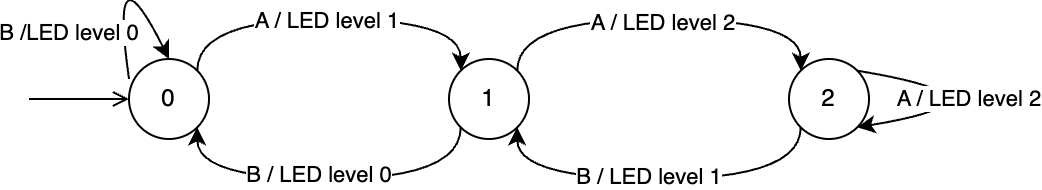

The diagram above was exported from draw.io. Its source (the exported page's mxGraphModel, read from the mxfile embedded in the PNG):
<mxGraphModel dx="954" dy="610" grid="1" gridSize="10" guides="1" tooltips="1" connect="1" arrows="1" fold="1" page="1" pageScale="1" pageWidth="827" pageHeight="1169" math="0" shadow="0">
  <root>
    <mxCell id="1oPcDR1ojqYA5k70-krx-0" />
    <mxCell id="1oPcDR1ojqYA5k70-krx-1" parent="1oPcDR1ojqYA5k70-krx-0" />
    <mxCell id="1oPcDR1ojqYA5k70-krx-2" value="0" style="ellipse;whiteSpace=wrap;html=1;aspect=fixed;" parent="1oPcDR1ojqYA5k70-krx-1" vertex="1">
      <mxGeometry x="100" y="220" width="40" height="40" as="geometry" />
    </mxCell>
    <mxCell id="1oPcDR1ojqYA5k70-krx-3" value="1" style="ellipse;whiteSpace=wrap;html=1;aspect=fixed;" parent="1oPcDR1ojqYA5k70-krx-1" vertex="1">
      <mxGeometry x="260" y="220" width="40" height="40" as="geometry" />
    </mxCell>
    <mxCell id="1oPcDR1ojqYA5k70-krx-4" value="" style="endArrow=classic;html=1;rounded=0;exitX=1;exitY=0;exitDx=0;exitDy=0;entryX=0;entryY=0;entryDx=0;entryDy=0;edgeStyle=orthogonalEdgeStyle;curved=1;" parent="1oPcDR1ojqYA5k70-krx-1" source="1oPcDR1ojqYA5k70-krx-2" target="1oPcDR1ojqYA5k70-krx-3" edge="1">
      <mxGeometry width="50" height="50" relative="1" as="geometry">
        <mxPoint x="390" y="340" as="sourcePoint" />
        <mxPoint x="440" y="290" as="targetPoint" />
        <Array as="points">
          <mxPoint x="134" y="200" />
          <mxPoint x="266" y="200" />
        </Array>
      </mxGeometry>
    </mxCell>
    <mxCell id="1oPcDR1ojqYA5k70-krx-5" value="A / LED level 1" style="edgeLabel;html=1;align=center;verticalAlign=middle;resizable=0;points=[];" parent="1oPcDR1ojqYA5k70-krx-4" vertex="1" connectable="0">
      <mxGeometry x="-0.0218" relative="1" as="geometry">
        <mxPoint as="offset" />
      </mxGeometry>
    </mxCell>
    <mxCell id="1oPcDR1ojqYA5k70-krx-6" value="" style="endArrow=classic;html=1;rounded=0;exitX=0;exitY=1;exitDx=0;exitDy=0;entryX=1;entryY=1;entryDx=0;entryDy=0;edgeStyle=orthogonalEdgeStyle;curved=1;" parent="1oPcDR1ojqYA5k70-krx-1" source="1oPcDR1ojqYA5k70-krx-3" target="1oPcDR1ojqYA5k70-krx-2" edge="1">
      <mxGeometry width="50" height="50" relative="1" as="geometry">
        <mxPoint x="390" y="340" as="sourcePoint" />
        <mxPoint x="440" y="290" as="targetPoint" />
        <Array as="points">
          <mxPoint x="266" y="280" />
          <mxPoint x="134" y="280" />
        </Array>
      </mxGeometry>
    </mxCell>
    <mxCell id="1oPcDR1ojqYA5k70-krx-7" value="B / LED level 0" style="edgeLabel;html=1;align=center;verticalAlign=middle;resizable=0;points=[];" parent="1oPcDR1ojqYA5k70-krx-6" vertex="1" connectable="0">
      <mxGeometry x="0.0545" y="-3" relative="1" as="geometry">
        <mxPoint as="offset" />
      </mxGeometry>
    </mxCell>
    <mxCell id="1oPcDR1ojqYA5k70-krx-10" value="" style="endArrow=open;html=1;rounded=0;endFill=0;" parent="1oPcDR1ojqYA5k70-krx-1" edge="1">
      <mxGeometry width="50" height="50" relative="1" as="geometry">
        <mxPoint x="50" y="240" as="sourcePoint" />
        <mxPoint x="100" y="240" as="targetPoint" />
      </mxGeometry>
    </mxCell>
    <mxCell id="obV0xKAMrJDedLNOsX-t-0" value="2" style="ellipse;whiteSpace=wrap;html=1;aspect=fixed;" parent="1oPcDR1ojqYA5k70-krx-1" vertex="1">
      <mxGeometry x="430" y="220" width="40" height="40" as="geometry" />
    </mxCell>
    <mxCell id="obV0xKAMrJDedLNOsX-t-1" value="" style="endArrow=classic;html=1;rounded=0;exitX=1;exitY=0;exitDx=0;exitDy=0;entryX=0;entryY=0;entryDx=0;entryDy=0;edgeStyle=orthogonalEdgeStyle;curved=1;" parent="1oPcDR1ojqYA5k70-krx-1" source="1oPcDR1ojqYA5k70-krx-3" target="obV0xKAMrJDedLNOsX-t-0" edge="1">
      <mxGeometry width="50" height="50" relative="1" as="geometry">
        <mxPoint x="390" y="340" as="sourcePoint" />
        <mxPoint x="440" y="290" as="targetPoint" />
        <Array as="points">
          <mxPoint x="294" y="200" />
          <mxPoint x="436" y="200" />
        </Array>
      </mxGeometry>
    </mxCell>
    <mxCell id="obV0xKAMrJDedLNOsX-t-2" value="A / LED level 2" style="edgeLabel;html=1;align=center;verticalAlign=middle;resizable=0;points=[];" parent="obV0xKAMrJDedLNOsX-t-1" vertex="1" connectable="0">
      <mxGeometry x="0.0103" y="-1" relative="1" as="geometry">
        <mxPoint as="offset" />
      </mxGeometry>
    </mxCell>
    <mxCell id="obV0xKAMrJDedLNOsX-t-4" value="" style="endArrow=classic;html=1;rounded=0;entryX=1;entryY=1;entryDx=0;entryDy=0;exitX=0;exitY=1;exitDx=0;exitDy=0;edgeStyle=orthogonalEdgeStyle;curved=1;" parent="1oPcDR1ojqYA5k70-krx-1" source="obV0xKAMrJDedLNOsX-t-0" target="1oPcDR1ojqYA5k70-krx-3" edge="1">
      <mxGeometry width="50" height="50" relative="1" as="geometry">
        <mxPoint x="390" y="340" as="sourcePoint" />
        <mxPoint x="440" y="290" as="targetPoint" />
        <Array as="points">
          <mxPoint x="436" y="280" />
          <mxPoint x="294" y="280" />
        </Array>
      </mxGeometry>
    </mxCell>
    <mxCell id="obV0xKAMrJDedLNOsX-t-5" value="B / LED level 1" style="edgeLabel;html=1;align=center;verticalAlign=middle;resizable=0;points=[];" parent="obV0xKAMrJDedLNOsX-t-4" vertex="1" connectable="0">
      <mxGeometry x="0.0517" y="-2" relative="1" as="geometry">
        <mxPoint as="offset" />
      </mxGeometry>
    </mxCell>
    <mxCell id="obV0xKAMrJDedLNOsX-t-6" value="" style="endArrow=classic;html=1;rounded=0;exitX=1;exitY=0;exitDx=0;exitDy=0;edgeStyle=orthogonalEdgeStyle;curved=1;entryX=1;entryY=1;entryDx=0;entryDy=0;" parent="1oPcDR1ojqYA5k70-krx-1" source="obV0xKAMrJDedLNOsX-t-0" target="obV0xKAMrJDedLNOsX-t-0" edge="1">
      <mxGeometry width="50" height="50" relative="1" as="geometry">
        <mxPoint x="540" y="230" as="sourcePoint" />
        <mxPoint x="560" y="270" as="targetPoint" />
        <Array as="points">
          <mxPoint x="550" y="240" />
        </Array>
      </mxGeometry>
    </mxCell>
    <mxCell id="obV0xKAMrJDedLNOsX-t-7" value="as" style="edgeLabel;html=1;align=center;verticalAlign=middle;resizable=0;points=[];" parent="obV0xKAMrJDedLNOsX-t-6" vertex="1" connectable="0">
      <mxGeometry x="-0.2331" y="-3" relative="1" as="geometry">
        <mxPoint as="offset" />
      </mxGeometry>
    </mxCell>
    <mxCell id="obV0xKAMrJDedLNOsX-t-8" value="A / LED level 2" style="edgeLabel;html=1;align=center;verticalAlign=middle;resizable=0;points=[];" parent="obV0xKAMrJDedLNOsX-t-6" vertex="1" connectable="0">
      <mxGeometry x="-0.5235" y="-6" relative="1" as="geometry">
        <mxPoint x="16" y="1" as="offset" />
      </mxGeometry>
    </mxCell>
    <mxCell id="obV0xKAMrJDedLNOsX-t-9" value="" style="endArrow=classic;html=1;rounded=0;edgeStyle=orthogonalEdgeStyle;curved=1;exitX=0;exitY=0.25;exitDx=0;exitDy=0;exitPerimeter=0;entryX=0.5;entryY=0;entryDx=0;entryDy=0;" parent="1oPcDR1ojqYA5k70-krx-1" source="1oPcDR1ojqYA5k70-krx-2" target="1oPcDR1ojqYA5k70-krx-2" edge="1">
      <mxGeometry width="50" height="50" relative="1" as="geometry">
        <mxPoint x="50" y="210" as="sourcePoint" />
        <mxPoint x="100" y="160" as="targetPoint" />
        <Array as="points">
          <mxPoint x="90" y="160" />
        </Array>
      </mxGeometry>
    </mxCell>
    <mxCell id="obV0xKAMrJDedLNOsX-t-10" value="B /LED level 0" style="edgeLabel;html=1;align=center;verticalAlign=middle;resizable=0;points=[];" parent="obV0xKAMrJDedLNOsX-t-9" vertex="1" connectable="0">
      <mxGeometry x="-0.6572" y="3" relative="1" as="geometry">
        <mxPoint x="-24" as="offset" />
      </mxGeometry>
    </mxCell>
  </root>
</mxGraphModel>